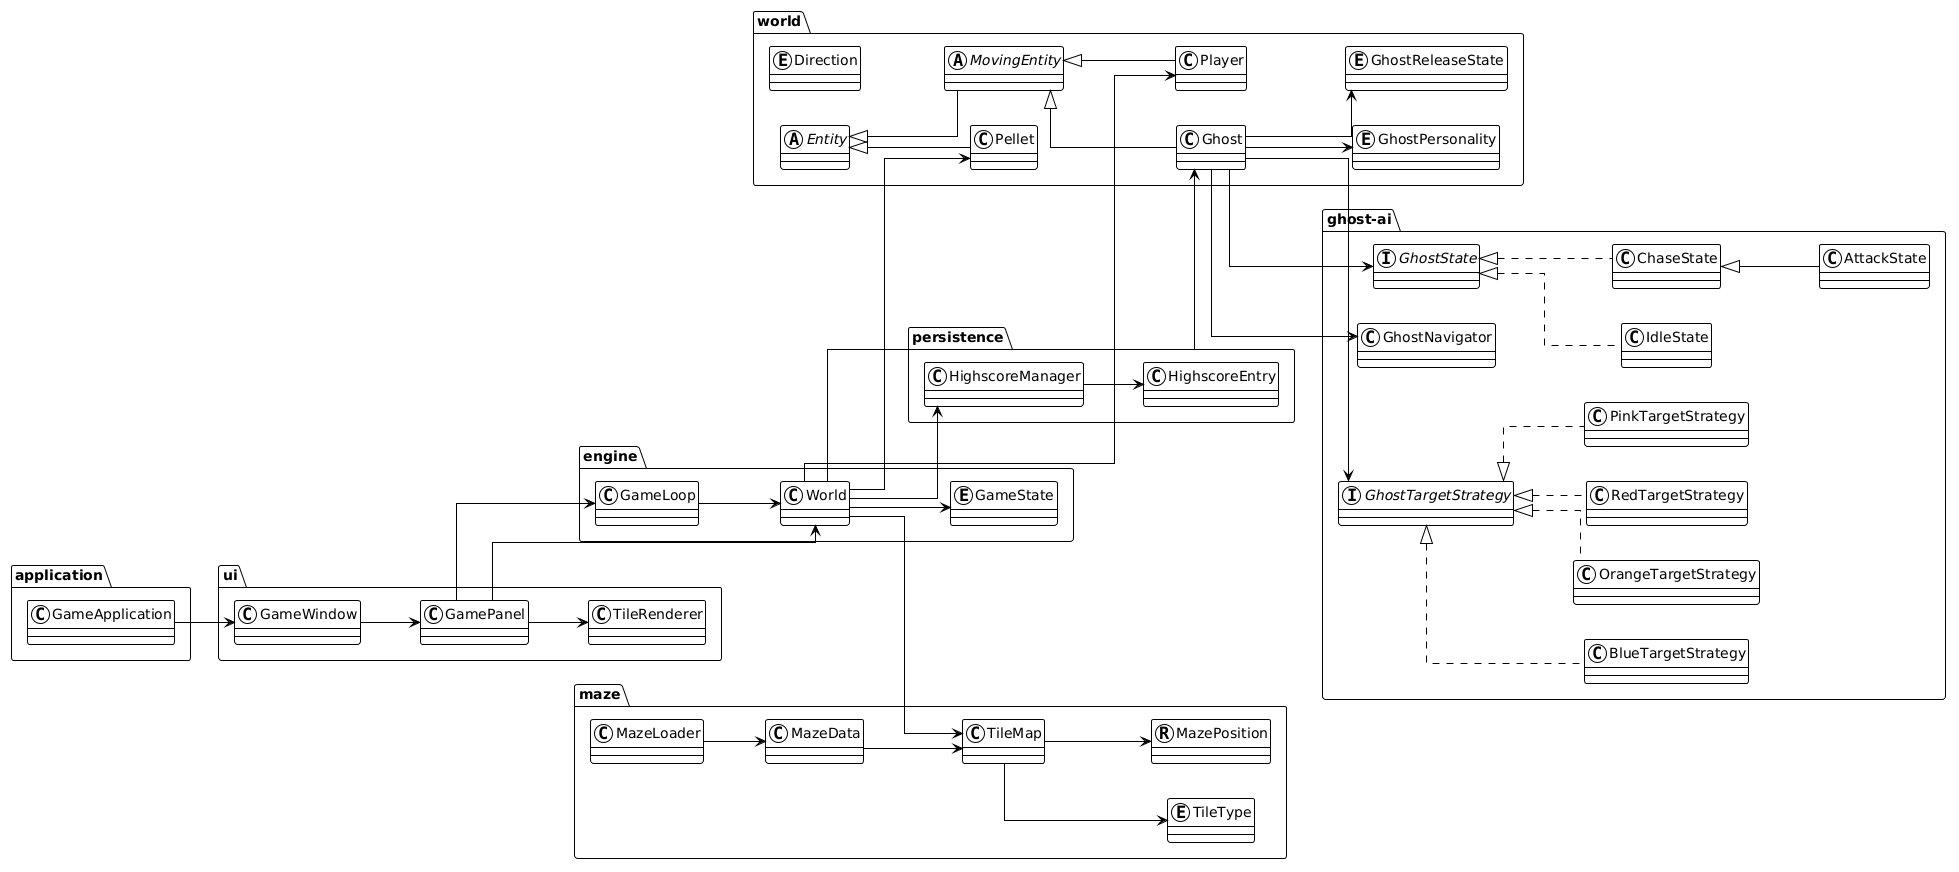

The diagram above was rendered by PlantUML. Its source (embedded in the PNG):
@startuml
!theme plain
left to right direction
skinparam linetype ortho
skinparam classAttributeIconSize 0

package "application" {
  class GameApplication
}

package "ui" {
  class GameWindow
  class GamePanel
  class TileRenderer
}

package "engine" {
  class GameLoop
  enum GameState
  class World
}

package "world" {
  abstract class Entity
  abstract class MovingEntity
  class Player
  class Ghost
  class Pellet
  enum Direction
  enum GhostPersonality
  enum GhostReleaseState
}

package "ghost-ai" {
  interface GhostState
  class IdleState
  class ChaseState
  class AttackState

  interface GhostTargetStrategy
  class RedTargetStrategy
  class PinkTargetStrategy
  class BlueTargetStrategy
  class OrangeTargetStrategy

  class GhostNavigator
}

package "maze" {
  class MazeLoader
  class MazeData
  class TileMap
  enum TileType
  record MazePosition
}

package "persistence" {
  class HighscoreManager
  class HighscoreEntry
}

GameApplication --> GameWindow
GameWindow --> GamePanel
GamePanel --> World
GamePanel --> GameLoop
GamePanel --> TileRenderer

GameLoop --> World
World --> Player
World --> Ghost
World --> Pellet
World --> TileMap
World --> GameState
World --> HighscoreManager

MazeLoader --> MazeData
MazeData --> TileMap
TileMap --> TileType
TileMap --> MazePosition

Entity <|-- MovingEntity
MovingEntity <|-- Player
MovingEntity <|-- Ghost
Entity <|-- Pellet

Ghost --> GhostState
Ghost --> GhostTargetStrategy
Ghost --> GhostNavigator
Ghost --> GhostPersonality
Ghost --> GhostReleaseState

GhostState <|.. IdleState
GhostState <|.. ChaseState
ChaseState <|-- AttackState

GhostTargetStrategy <|.. RedTargetStrategy
GhostTargetStrategy <|.. PinkTargetStrategy
GhostTargetStrategy <|.. BlueTargetStrategy
GhostTargetStrategy <|.. OrangeTargetStrategy

HighscoreManager --> HighscoreEntry
@enduml